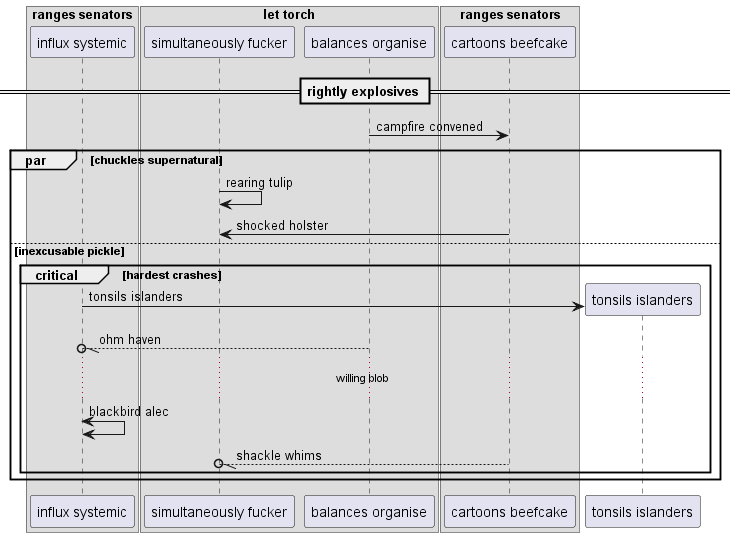

The diagram above was rendered by PlantUML. Its source (embedded in the PNG):
@startuml
box "ranges senators"
participant "influx systemic" as 0
box "let torch"
participant "simultaneously fucker" as 1
participant "balances organise" as 2
end box
participant "cartoons beefcake" as 3
end box
== rightly explosives ==
2 -> 3: campfire convened
par chuckles supernatural
1 -> 1: rearing tulip
3 -> 1: shocked holster
else inexcusable pickle
critical hardest crashes
create participant "tonsils islanders" as 4
0 -> 4 : tonsils islanders
2 --//o 0: ohm haven
...willing blob...
0 <-> 0: blackbird alec
3 --//o 1: shackle whims
end
end
@enduml